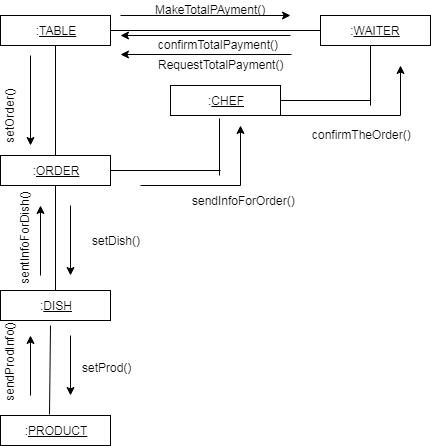

The diagram above was exported from draw.io. Its source (the exported page's mxGraphModel, read from the mxfile embedded in the PNG):
<mxGraphModel dx="1080" dy="484" grid="1" gridSize="10" guides="1" tooltips="1" connect="1" arrows="1" fold="1" page="1" pageScale="1" pageWidth="850" pageHeight="1100" math="0" shadow="0">
  <root>
    <mxCell id="0" />
    <mxCell id="1" parent="0" />
    <mxCell id="MdA0-2Y3_9Gl6zexzGx6-1" value=":&lt;u&gt;TABLE&lt;/u&gt;" style="rounded=0;whiteSpace=wrap;html=1;" vertex="1" parent="1">
      <mxGeometry x="40" y="20" width="110" height="30" as="geometry" />
    </mxCell>
    <mxCell id="MdA0-2Y3_9Gl6zexzGx6-2" value=":&lt;u&gt;ORDER&lt;/u&gt;" style="rounded=0;whiteSpace=wrap;html=1;" vertex="1" parent="1">
      <mxGeometry x="40" y="160" width="110" height="30" as="geometry" />
    </mxCell>
    <mxCell id="MdA0-2Y3_9Gl6zexzGx6-3" value=":&lt;u&gt;CHEF&lt;/u&gt;" style="rounded=0;whiteSpace=wrap;html=1;" vertex="1" parent="1">
      <mxGeometry x="210" y="90" width="110" height="30" as="geometry" />
    </mxCell>
    <mxCell id="MdA0-2Y3_9Gl6zexzGx6-4" value=":&lt;u&gt;WAITER&lt;/u&gt;" style="rounded=0;whiteSpace=wrap;html=1;" vertex="1" parent="1">
      <mxGeometry x="360" y="20" width="110" height="30" as="geometry" />
    </mxCell>
    <mxCell id="MdA0-2Y3_9Gl6zexzGx6-5" value=":&lt;u&gt;DISH&lt;/u&gt;" style="rounded=0;whiteSpace=wrap;html=1;" vertex="1" parent="1">
      <mxGeometry x="40" y="295" width="110" height="30" as="geometry" />
    </mxCell>
    <mxCell id="MdA0-2Y3_9Gl6zexzGx6-6" value=":&lt;u&gt;PRODUCT&lt;/u&gt;" style="rounded=0;whiteSpace=wrap;html=1;" vertex="1" parent="1">
      <mxGeometry x="40" y="420" width="110" height="30" as="geometry" />
    </mxCell>
    <mxCell id="MdA0-2Y3_9Gl6zexzGx6-7" value="" style="endArrow=none;html=1;entryX=0.5;entryY=1;entryDx=0;entryDy=0;exitX=0.5;exitY=0;exitDx=0;exitDy=0;" edge="1" parent="1" source="MdA0-2Y3_9Gl6zexzGx6-2" target="MdA0-2Y3_9Gl6zexzGx6-1">
      <mxGeometry width="50" height="50" relative="1" as="geometry">
        <mxPoint x="40" y="520" as="sourcePoint" />
        <mxPoint x="90" y="470" as="targetPoint" />
      </mxGeometry>
    </mxCell>
    <mxCell id="MdA0-2Y3_9Gl6zexzGx6-8" value="" style="endArrow=none;html=1;entryX=1;entryY=0.5;entryDx=0;entryDy=0;" edge="1" parent="1" target="MdA0-2Y3_9Gl6zexzGx6-2">
      <mxGeometry width="50" height="50" relative="1" as="geometry">
        <mxPoint x="260" y="175" as="sourcePoint" />
        <mxPoint x="90" y="470" as="targetPoint" />
      </mxGeometry>
    </mxCell>
    <mxCell id="MdA0-2Y3_9Gl6zexzGx6-9" value="" style="endArrow=none;html=1;entryX=0.445;entryY=1.1;entryDx=0;entryDy=0;entryPerimeter=0;" edge="1" parent="1" target="MdA0-2Y3_9Gl6zexzGx6-3">
      <mxGeometry width="50" height="50" relative="1" as="geometry">
        <mxPoint x="259" y="180" as="sourcePoint" />
        <mxPoint x="90" y="470" as="targetPoint" />
      </mxGeometry>
    </mxCell>
    <mxCell id="MdA0-2Y3_9Gl6zexzGx6-10" value="" style="endArrow=none;html=1;entryX=0.5;entryY=1;entryDx=0;entryDy=0;exitX=0.5;exitY=0;exitDx=0;exitDy=0;" edge="1" parent="1" source="MdA0-2Y3_9Gl6zexzGx6-5" target="MdA0-2Y3_9Gl6zexzGx6-2">
      <mxGeometry width="50" height="50" relative="1" as="geometry">
        <mxPoint x="95" y="290" as="sourcePoint" />
        <mxPoint x="90" y="470" as="targetPoint" />
      </mxGeometry>
    </mxCell>
    <mxCell id="MdA0-2Y3_9Gl6zexzGx6-11" value="" style="endArrow=none;html=1;exitX=0.445;exitY=-0.033;exitDx=0;exitDy=0;exitPerimeter=0;" edge="1" parent="1" source="MdA0-2Y3_9Gl6zexzGx6-6">
      <mxGeometry width="50" height="50" relative="1" as="geometry">
        <mxPoint x="90" y="410" as="sourcePoint" />
        <mxPoint x="90" y="330" as="targetPoint" />
      </mxGeometry>
    </mxCell>
    <mxCell id="MdA0-2Y3_9Gl6zexzGx6-12" value="" style="endArrow=none;html=1;entryX=1;entryY=0.5;entryDx=0;entryDy=0;" edge="1" parent="1" source="MdA0-2Y3_9Gl6zexzGx6-4" target="MdA0-2Y3_9Gl6zexzGx6-1">
      <mxGeometry width="50" height="50" relative="1" as="geometry">
        <mxPoint x="40" y="520" as="sourcePoint" />
        <mxPoint x="90" y="470" as="targetPoint" />
      </mxGeometry>
    </mxCell>
    <mxCell id="MdA0-2Y3_9Gl6zexzGx6-13" value="" style="endArrow=none;html=1;entryX=0.455;entryY=1;entryDx=0;entryDy=0;entryPerimeter=0;" edge="1" parent="1" target="MdA0-2Y3_9Gl6zexzGx6-4">
      <mxGeometry width="50" height="50" relative="1" as="geometry">
        <mxPoint x="410" y="110" as="sourcePoint" />
        <mxPoint x="90" y="470" as="targetPoint" />
      </mxGeometry>
    </mxCell>
    <mxCell id="MdA0-2Y3_9Gl6zexzGx6-14" value="" style="endArrow=none;html=1;exitX=1;exitY=0.5;exitDx=0;exitDy=0;" edge="1" parent="1" source="MdA0-2Y3_9Gl6zexzGx6-3">
      <mxGeometry width="50" height="50" relative="1" as="geometry">
        <mxPoint x="40" y="520" as="sourcePoint" />
        <mxPoint x="410" y="105" as="targetPoint" />
      </mxGeometry>
    </mxCell>
    <mxCell id="MdA0-2Y3_9Gl6zexzGx6-15" value="" style="endArrow=classic;html=1;" edge="1" parent="1">
      <mxGeometry width="50" height="50" relative="1" as="geometry">
        <mxPoint x="70" y="400" as="sourcePoint" />
        <mxPoint x="70" y="340" as="targetPoint" />
      </mxGeometry>
    </mxCell>
    <mxCell id="LBBFxTY4vlNtKk4CrGmK-1" value="" style="endArrow=classic;html=1;" edge="1" parent="1">
      <mxGeometry width="50" height="50" relative="1" as="geometry">
        <mxPoint x="110" y="340" as="sourcePoint" />
        <mxPoint x="110" y="400" as="targetPoint" />
      </mxGeometry>
    </mxCell>
    <mxCell id="LBBFxTY4vlNtKk4CrGmK-2" value="sendProdInfo()" style="text;html=1;resizable=0;points=[];autosize=1;align=left;verticalAlign=top;spacingTop=-4;rotation=-90;" vertex="1" parent="1">
      <mxGeometry x="5" y="352.5" width="90" height="20" as="geometry" />
    </mxCell>
    <mxCell id="LBBFxTY4vlNtKk4CrGmK-3" value="setProd()" style="text;html=1;resizable=0;points=[];autosize=1;align=left;verticalAlign=top;spacingTop=-4;" vertex="1" parent="1">
      <mxGeometry x="120" y="362.5" width="60" height="20" as="geometry" />
    </mxCell>
    <mxCell id="LBBFxTY4vlNtKk4CrGmK-4" value="" style="endArrow=classic;html=1;" edge="1" parent="1">
      <mxGeometry width="50" height="50" relative="1" as="geometry">
        <mxPoint x="80" y="280" as="sourcePoint" />
        <mxPoint x="80" y="210" as="targetPoint" />
      </mxGeometry>
    </mxCell>
    <mxCell id="LBBFxTY4vlNtKk4CrGmK-5" value="" style="endArrow=classic;html=1;" edge="1" parent="1">
      <mxGeometry width="50" height="50" relative="1" as="geometry">
        <mxPoint x="110" y="210" as="sourcePoint" />
        <mxPoint x="110" y="280" as="targetPoint" />
      </mxGeometry>
    </mxCell>
    <mxCell id="LBBFxTY4vlNtKk4CrGmK-6" value="setDish()" style="text;html=1;resizable=0;points=[];autosize=1;align=left;verticalAlign=top;spacingTop=-4;" vertex="1" parent="1">
      <mxGeometry x="130" y="236" width="60" height="20" as="geometry" />
    </mxCell>
    <mxCell id="LBBFxTY4vlNtKk4CrGmK-7" value="sentInfoForDish()" style="text;html=1;resizable=0;points=[];autosize=1;align=left;verticalAlign=top;spacingTop=-4;rotation=-90;" vertex="1" parent="1">
      <mxGeometry x="10" y="226" width="110" height="20" as="geometry" />
    </mxCell>
    <mxCell id="LBBFxTY4vlNtKk4CrGmK-8" value="sendInfoForOrder()" style="text;html=1;resizable=0;points=[];autosize=1;align=left;verticalAlign=top;spacingTop=-4;" vertex="1" parent="1">
      <mxGeometry x="230" y="196" width="120" height="20" as="geometry" />
    </mxCell>
    <mxCell id="LBBFxTY4vlNtKk4CrGmK-12" value="" style="endArrow=classic;html=1;" edge="1" parent="1">
      <mxGeometry width="50" height="50" relative="1" as="geometry">
        <mxPoint x="280" y="190" as="sourcePoint" />
        <mxPoint x="280" y="130" as="targetPoint" />
      </mxGeometry>
    </mxCell>
    <mxCell id="LBBFxTY4vlNtKk4CrGmK-14" value="" style="endArrow=none;html=1;" edge="1" parent="1">
      <mxGeometry width="50" height="50" relative="1" as="geometry">
        <mxPoint x="180" y="190" as="sourcePoint" />
        <mxPoint x="280" y="190" as="targetPoint" />
      </mxGeometry>
    </mxCell>
    <mxCell id="LBBFxTY4vlNtKk4CrGmK-16" value="" style="endArrow=classic;html=1;" edge="1" parent="1">
      <mxGeometry width="50" height="50" relative="1" as="geometry">
        <mxPoint x="440" y="120" as="sourcePoint" />
        <mxPoint x="440" y="70" as="targetPoint" />
      </mxGeometry>
    </mxCell>
    <mxCell id="LBBFxTY4vlNtKk4CrGmK-17" value="" style="endArrow=none;html=1;" edge="1" parent="1">
      <mxGeometry width="50" height="50" relative="1" as="geometry">
        <mxPoint x="319" y="120" as="sourcePoint" />
        <mxPoint x="440" y="120" as="targetPoint" />
      </mxGeometry>
    </mxCell>
    <mxCell id="LBBFxTY4vlNtKk4CrGmK-18" value="confirmTheOrder()" style="text;html=1;resizable=0;points=[];autosize=1;align=left;verticalAlign=top;spacingTop=-4;" vertex="1" parent="1">
      <mxGeometry x="350" y="130" width="110" height="20" as="geometry" />
    </mxCell>
    <mxCell id="LBBFxTY4vlNtKk4CrGmK-19" value="" style="endArrow=classic;html=1;" edge="1" parent="1">
      <mxGeometry width="50" height="50" relative="1" as="geometry">
        <mxPoint x="160" y="20" as="sourcePoint" />
        <mxPoint x="330" y="20" as="targetPoint" />
      </mxGeometry>
    </mxCell>
    <mxCell id="LBBFxTY4vlNtKk4CrGmK-20" value="MakeTotalPAyment()" style="text;html=1;resizable=0;points=[];autosize=1;align=left;verticalAlign=top;spacingTop=-4;" vertex="1" parent="1">
      <mxGeometry x="193" y="5" width="130" height="20" as="geometry" />
    </mxCell>
    <mxCell id="LBBFxTY4vlNtKk4CrGmK-21" value="" style="endArrow=classic;html=1;" edge="1" parent="1">
      <mxGeometry width="50" height="50" relative="1" as="geometry">
        <mxPoint x="330" y="40" as="sourcePoint" />
        <mxPoint x="160" y="40" as="targetPoint" />
      </mxGeometry>
    </mxCell>
    <mxCell id="LBBFxTY4vlNtKk4CrGmK-22" value="confirmTotalPayment()" style="text;html=1;resizable=0;points=[];autosize=1;align=left;verticalAlign=top;spacingTop=-4;" vertex="1" parent="1">
      <mxGeometry x="196" y="40" width="140" height="20" as="geometry" />
    </mxCell>
    <mxCell id="LBBFxTY4vlNtKk4CrGmK-23" value="" style="endArrow=classic;html=1;exitX=0.964;exitY=0.95;exitDx=0;exitDy=0;exitPerimeter=0;" edge="1" parent="1" source="LBBFxTY4vlNtKk4CrGmK-22">
      <mxGeometry width="50" height="50" relative="1" as="geometry">
        <mxPoint x="40" y="520" as="sourcePoint" />
        <mxPoint x="160" y="59" as="targetPoint" />
      </mxGeometry>
    </mxCell>
    <mxCell id="LBBFxTY4vlNtKk4CrGmK-24" value="RequestTotalPayment()" style="text;html=1;resizable=0;points=[];autosize=1;align=left;verticalAlign=top;spacingTop=-4;" vertex="1" parent="1">
      <mxGeometry x="196" y="60" width="140" height="20" as="geometry" />
    </mxCell>
    <mxCell id="LBBFxTY4vlNtKk4CrGmK-25" value="" style="endArrow=classic;html=1;" edge="1" parent="1">
      <mxGeometry width="50" height="50" relative="1" as="geometry">
        <mxPoint x="70" y="60" as="sourcePoint" />
        <mxPoint x="70" y="150" as="targetPoint" />
      </mxGeometry>
    </mxCell>
    <mxCell id="LBBFxTY4vlNtKk4CrGmK-26" value="setOrder()" style="text;html=1;resizable=0;points=[];autosize=1;align=left;verticalAlign=top;spacingTop=-4;rotation=-90;" vertex="1" parent="1">
      <mxGeometry x="15" y="105" width="70" height="20" as="geometry" />
    </mxCell>
  </root>
</mxGraphModel>